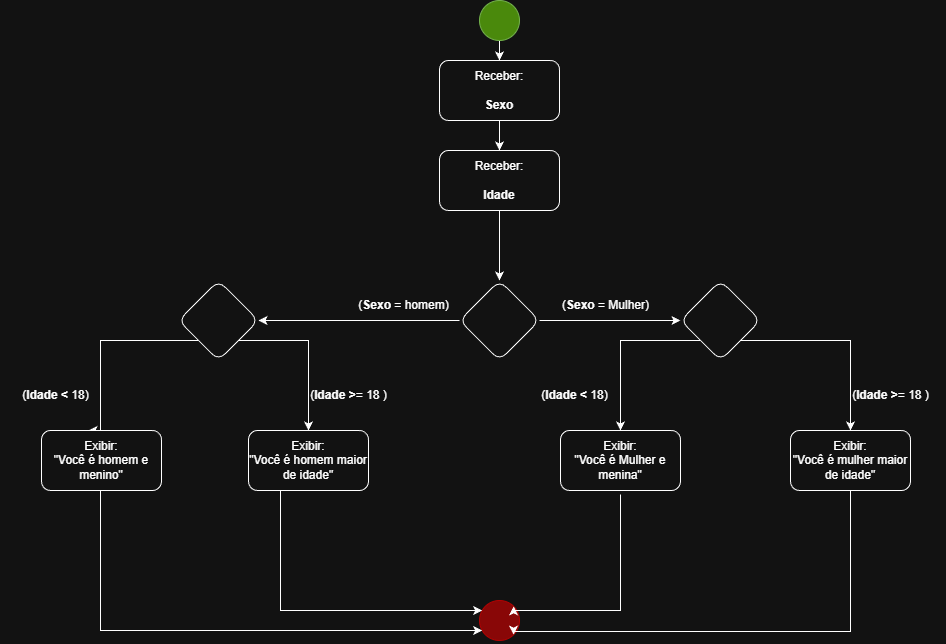

The diagram above was exported from draw.io. Its source (the exported page's mxGraphModel, read from the mxfile embedded in the PNG):
<mxGraphModel dx="1933" dy="1784" grid="1" gridSize="10" guides="1" tooltips="1" connect="1" arrows="1" fold="1" page="1" pageScale="1" pageWidth="827" pageHeight="1169" math="0" shadow="0">
  <root>
    <mxCell id="0" />
    <mxCell id="1" parent="0" />
    <mxCell id="wo8DF0PU2yXC5U7wBYEp-1" edge="1" parent="1" source="wo8DF0PU2yXC5U7wBYEp-2" style="edgeStyle=orthogonalEdgeStyle;rounded=0;orthogonalLoop=1;jettySize=auto;html=1;" target="wo8DF0PU2yXC5U7wBYEp-5">
      <mxGeometry relative="1" as="geometry" />
    </mxCell>
    <mxCell id="wo8DF0PU2yXC5U7wBYEp-2" parent="1" style="ellipse;whiteSpace=wrap;html=1;aspect=fixed;fillColor=#60a917;fontColor=#ffffff;strokeColor=#2D7600;" value="" vertex="1">
      <mxGeometry height="40" width="40" x="399" y="-1160" as="geometry" />
    </mxCell>
    <mxCell id="wo8DF0PU2yXC5U7wBYEp-3" parent="1" style="ellipse;whiteSpace=wrap;html=1;aspect=fixed;fillColor=light-dark(#60A917,#890707);fontColor=#ffffff;strokeColor=light-dark(#2D7600,#B10202);" value="" vertex="1">
      <mxGeometry height="40" width="40" x="399" y="-560" as="geometry" />
    </mxCell>
    <mxCell id="wo8DF0PU2yXC5U7wBYEp-4" edge="1" parent="1" source="wo8DF0PU2yXC5U7wBYEp-5" style="edgeStyle=orthogonalEdgeStyle;rounded=0;orthogonalLoop=1;jettySize=auto;html=1;" target="wo8DF0PU2yXC5U7wBYEp-7" value="">
      <mxGeometry relative="1" as="geometry" />
    </mxCell>
    <mxCell id="wo8DF0PU2yXC5U7wBYEp-5" parent="1" style="rounded=1;whiteSpace=wrap;html=1;" value="Receber:&lt;br&gt;&lt;br&gt;&lt;b&gt;Sexo&lt;/b&gt;" vertex="1">
      <mxGeometry height="60" width="120" x="359" y="-1100" as="geometry" />
    </mxCell>
    <mxCell id="wo8DF0PU2yXC5U7wBYEp-20" edge="1" parent="1" source="wo8DF0PU2yXC5U7wBYEp-7" style="edgeStyle=orthogonalEdgeStyle;rounded=0;orthogonalLoop=1;jettySize=auto;html=1;" target="wo8DF0PU2yXC5U7wBYEp-12">
      <mxGeometry relative="1" as="geometry" />
    </mxCell>
    <mxCell id="wo8DF0PU2yXC5U7wBYEp-7" parent="1" style="whiteSpace=wrap;html=1;rounded=1;" value="Receber:&lt;br&gt;&lt;br&gt;&lt;div&gt;&lt;b&gt;Idade&lt;/b&gt;&lt;/div&gt;" vertex="1">
      <mxGeometry height="60" width="120" x="359" y="-1010" as="geometry" />
    </mxCell>
    <mxCell id="wo8DF0PU2yXC5U7wBYEp-25" edge="1" parent="1" source="wo8DF0PU2yXC5U7wBYEp-12" style="edgeStyle=orthogonalEdgeStyle;rounded=0;orthogonalLoop=1;jettySize=auto;html=1;" target="wo8DF0PU2yXC5U7wBYEp-24" value="">
      <mxGeometry relative="1" as="geometry" />
    </mxCell>
    <mxCell id="wo8DF0PU2yXC5U7wBYEp-46" edge="1" parent="1" source="wo8DF0PU2yXC5U7wBYEp-12" style="edgeStyle=orthogonalEdgeStyle;rounded=0;orthogonalLoop=1;jettySize=auto;html=1;" target="wo8DF0PU2yXC5U7wBYEp-26">
      <mxGeometry relative="1" as="geometry" />
    </mxCell>
    <mxCell id="wo8DF0PU2yXC5U7wBYEp-12" parent="1" style="rhombus;whiteSpace=wrap;html=1;rounded=1;" value="" vertex="1">
      <mxGeometry height="80" width="80" x="379" y="-880" as="geometry" />
    </mxCell>
    <mxCell id="wo8DF0PU2yXC5U7wBYEp-17" parent="1" style="text;html=1;whiteSpace=wrap;strokeColor=none;fillColor=none;align=center;verticalAlign=middle;rounded=0;" value="(&lt;b&gt;Sexo &lt;/b&gt;= homem)" vertex="1">
      <mxGeometry height="30" width="111" x="268" y="-870" as="geometry" />
    </mxCell>
    <mxCell id="wo8DF0PU2yXC5U7wBYEp-21" parent="1" style="text;html=1;whiteSpace=wrap;strokeColor=none;fillColor=none;align=center;verticalAlign=middle;rounded=0;" value="(&lt;b&gt;Sexo &lt;/b&gt;= Mulher)" vertex="1">
      <mxGeometry height="30" width="111" x="470" y="-870" as="geometry" />
    </mxCell>
    <mxCell id="wo8DF0PU2yXC5U7wBYEp-30" edge="1" parent="1" source="wo8DF0PU2yXC5U7wBYEp-24" style="edgeStyle=orthogonalEdgeStyle;rounded=0;orthogonalLoop=1;jettySize=auto;html=1;exitX=1;exitY=1;exitDx=0;exitDy=0;" target="wo8DF0PU2yXC5U7wBYEp-28">
      <mxGeometry relative="1" as="geometry">
        <Array as="points">
          <mxPoint x="228" y="-820" />
        </Array>
      </mxGeometry>
    </mxCell>
    <mxCell id="wo8DF0PU2yXC5U7wBYEp-32" edge="1" parent="1" source="wo8DF0PU2yXC5U7wBYEp-24" style="edgeStyle=orthogonalEdgeStyle;rounded=0;orthogonalLoop=1;jettySize=auto;html=1;" value="">
      <mxGeometry relative="1" as="geometry">
        <Array as="points">
          <mxPoint x="20" y="-820" />
          <mxPoint x="20" y="-730" />
        </Array>
        <mxPoint x="8" y="-730" as="targetPoint" />
      </mxGeometry>
    </mxCell>
    <mxCell id="wo8DF0PU2yXC5U7wBYEp-24" parent="1" style="rhombus;whiteSpace=wrap;html=1;rounded=1;" value="" vertex="1">
      <mxGeometry height="80" width="80" x="98" y="-880" as="geometry" />
    </mxCell>
    <mxCell id="wo8DF0PU2yXC5U7wBYEp-40" edge="1" parent="1" source="wo8DF0PU2yXC5U7wBYEp-26" style="edgeStyle=orthogonalEdgeStyle;rounded=0;orthogonalLoop=1;jettySize=auto;html=1;exitX=0;exitY=1;exitDx=0;exitDy=0;entryX=0.5;entryY=0;entryDx=0;entryDy=0;" target="wo8DF0PU2yXC5U7wBYEp-37">
      <mxGeometry relative="1" as="geometry">
        <Array as="points">
          <mxPoint x="540" y="-820" />
        </Array>
      </mxGeometry>
    </mxCell>
    <mxCell id="wo8DF0PU2yXC5U7wBYEp-41" edge="1" parent="1" source="wo8DF0PU2yXC5U7wBYEp-26" style="edgeStyle=orthogonalEdgeStyle;rounded=0;orthogonalLoop=1;jettySize=auto;html=1;exitX=1;exitY=1;exitDx=0;exitDy=0;" target="wo8DF0PU2yXC5U7wBYEp-36">
      <mxGeometry relative="1" as="geometry" />
    </mxCell>
    <mxCell id="wo8DF0PU2yXC5U7wBYEp-26" parent="1" style="rhombus;whiteSpace=wrap;html=1;rounded=1;" value="" vertex="1">
      <mxGeometry height="80" width="80" x="600" y="-880" as="geometry" />
    </mxCell>
    <mxCell id="wo8DF0PU2yXC5U7wBYEp-43" edge="1" parent="1" source="wo8DF0PU2yXC5U7wBYEp-28" style="edgeStyle=orthogonalEdgeStyle;rounded=0;orthogonalLoop=1;jettySize=auto;html=1;" target="wo8DF0PU2yXC5U7wBYEp-3">
      <mxGeometry relative="1" as="geometry">
        <Array as="points">
          <mxPoint x="200" y="-550" />
        </Array>
      </mxGeometry>
    </mxCell>
    <mxCell id="wo8DF0PU2yXC5U7wBYEp-28" parent="1" style="whiteSpace=wrap;html=1;rounded=1;" value="Exibir:&lt;br&gt;&quot;Você é homem maior de idade&quot;" vertex="1">
      <mxGeometry height="60" width="120" x="168" y="-730" as="geometry" />
    </mxCell>
    <mxCell id="wo8DF0PU2yXC5U7wBYEp-42" edge="1" parent="1" source="wo8DF0PU2yXC5U7wBYEp-31" style="edgeStyle=orthogonalEdgeStyle;rounded=0;orthogonalLoop=1;jettySize=auto;html=1;" target="wo8DF0PU2yXC5U7wBYEp-3">
      <mxGeometry relative="1" as="geometry">
        <Array as="points">
          <mxPoint x="20" y="-530" />
        </Array>
      </mxGeometry>
    </mxCell>
    <mxCell id="wo8DF0PU2yXC5U7wBYEp-31" parent="1" style="whiteSpace=wrap;html=1;rounded=1;" value="Exibir:&lt;br&gt;&quot;Você é homem e menino&quot;" vertex="1">
      <mxGeometry height="60" width="120" x="-39" y="-730" as="geometry" />
    </mxCell>
    <mxCell id="wo8DF0PU2yXC5U7wBYEp-33" parent="1" style="text;html=1;whiteSpace=wrap;strokeColor=none;fillColor=none;align=center;verticalAlign=middle;rounded=0;" value="(&lt;b&gt;Idade&amp;nbsp;&amp;gt;&lt;/b&gt;= 18 )" vertex="1">
      <mxGeometry height="30" width="111" x="213" y="-780" as="geometry" />
    </mxCell>
    <mxCell id="wo8DF0PU2yXC5U7wBYEp-34" parent="1" style="text;html=1;whiteSpace=wrap;strokeColor=none;fillColor=none;align=center;verticalAlign=middle;rounded=0;" value="(&lt;b&gt;Idade &amp;lt;&lt;/b&gt;&amp;nbsp;18)" vertex="1">
      <mxGeometry height="30" width="111" x="-80" y="-780" as="geometry" />
    </mxCell>
    <mxCell id="wo8DF0PU2yXC5U7wBYEp-48" edge="1" parent="1" style="edgeStyle=orthogonalEdgeStyle;rounded=0;orthogonalLoop=1;jettySize=auto;html=1;entryX=1;entryY=1;entryDx=0;entryDy=0;" target="wo8DF0PU2yXC5U7wBYEp-3">
      <mxGeometry relative="1" as="geometry">
        <Array as="points">
          <mxPoint x="770" y="-529" />
          <mxPoint x="433" y="-529" />
        </Array>
        <mxPoint x="770" y="-673" as="sourcePoint" />
        <mxPoint x="474.14213562373106" y="-528.8578643762689" as="targetPoint" />
      </mxGeometry>
    </mxCell>
    <mxCell id="wo8DF0PU2yXC5U7wBYEp-36" parent="1" style="whiteSpace=wrap;html=1;rounded=1;" value="Exibir:&lt;br&gt;&quot;Você é mulher maior de idade&quot;" vertex="1">
      <mxGeometry height="60" width="120" x="710" y="-730" as="geometry" />
    </mxCell>
    <mxCell id="wo8DF0PU2yXC5U7wBYEp-47" edge="1" parent="1" style="edgeStyle=orthogonalEdgeStyle;rounded=0;orthogonalLoop=1;jettySize=auto;html=1;entryX=1;entryY=0;entryDx=0;entryDy=0;" target="wo8DF0PU2yXC5U7wBYEp-3">
      <mxGeometry relative="1" as="geometry">
        <Array as="points">
          <mxPoint x="540" y="-550" />
          <mxPoint x="433" y="-550" />
        </Array>
        <mxPoint x="540" y="-666" as="sourcePoint" />
        <mxPoint x="474.14213562373106" y="-550.1421356237311" as="targetPoint" />
      </mxGeometry>
    </mxCell>
    <mxCell id="wo8DF0PU2yXC5U7wBYEp-37" parent="1" style="whiteSpace=wrap;html=1;rounded=1;" value="Exibir:&lt;br&gt;&quot;Você é Mulher e menina&quot;" vertex="1">
      <mxGeometry height="60" width="120" x="480" y="-730" as="geometry" />
    </mxCell>
    <mxCell id="wo8DF0PU2yXC5U7wBYEp-38" parent="1" style="text;html=1;whiteSpace=wrap;strokeColor=none;fillColor=none;align=center;verticalAlign=middle;rounded=0;" value="(&lt;b&gt;Idade&amp;nbsp;&amp;gt;&lt;/b&gt;= 18 )" vertex="1">
      <mxGeometry height="30" width="111" x="755" y="-780" as="geometry" />
    </mxCell>
    <mxCell id="wo8DF0PU2yXC5U7wBYEp-39" parent="1" style="text;html=1;whiteSpace=wrap;strokeColor=none;fillColor=none;align=center;verticalAlign=middle;rounded=0;" value="(&lt;b&gt;Idade &amp;lt;&lt;/b&gt;&amp;nbsp;18)" vertex="1">
      <mxGeometry height="30" width="111" x="439" y="-780" as="geometry" />
    </mxCell>
  </root>
</mxGraphModel>